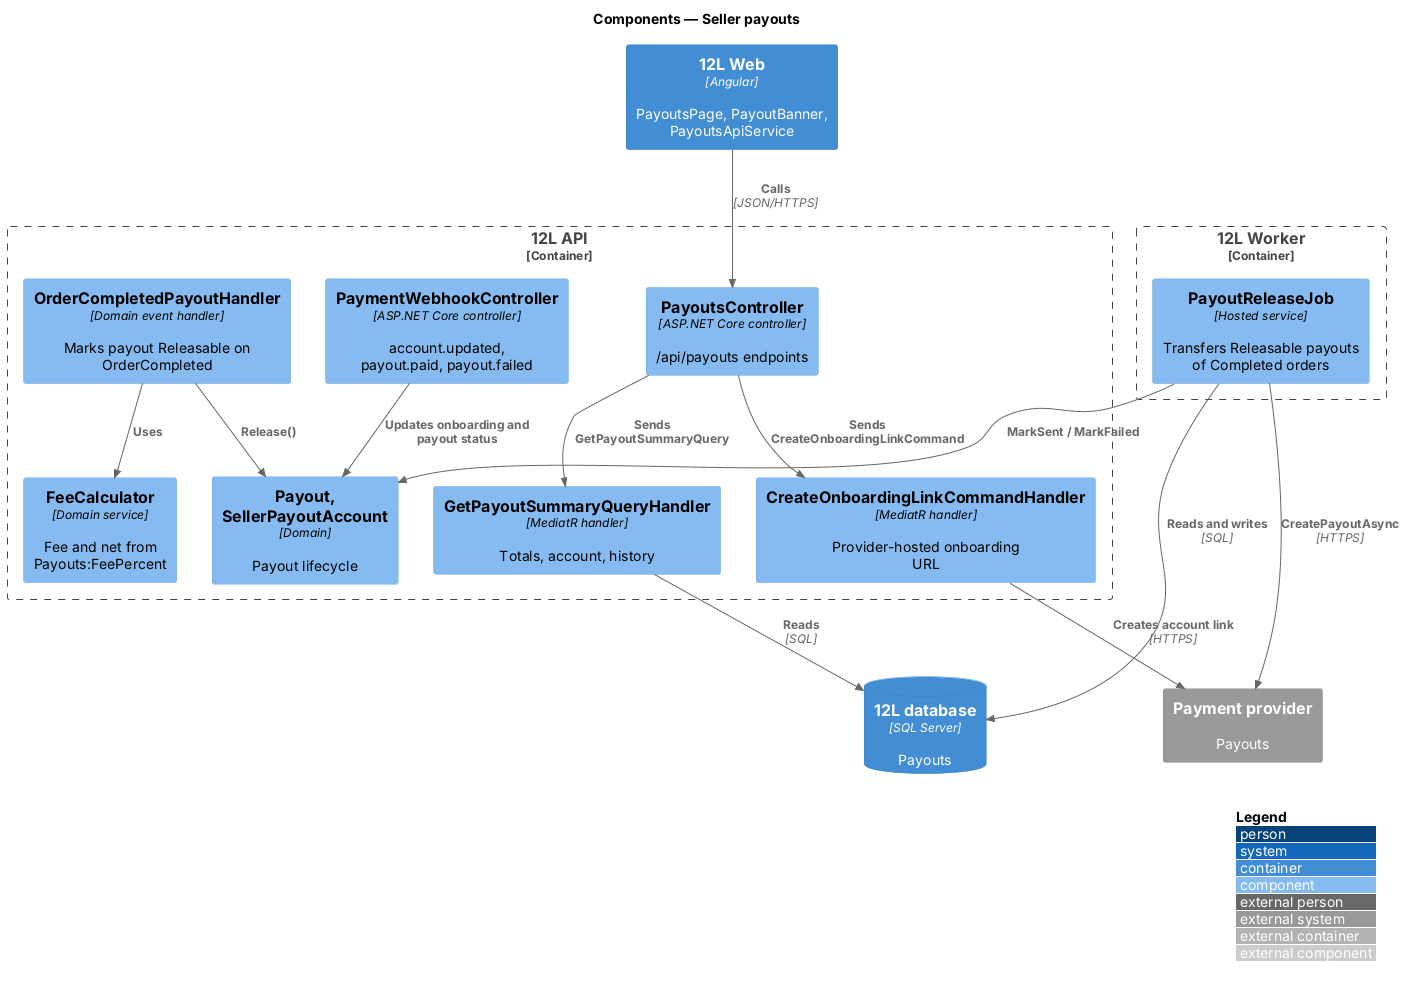

The diagram above was rendered by PlantUML. Its source (embedded in the PNG):
@startuml
!include <C4/C4_Component>
LAYOUT_WITH_LEGEND()
title Components — Seller payouts

Container(web, "12L Web", "Angular", "PayoutsPage, PayoutBanner, PayoutsApiService")
Container_Boundary(api, "12L API") {
  Component(ctrl, "PayoutsController", "ASP.NET Core controller", "/api/payouts endpoints")
  Component(wh, "PaymentWebhookController", "ASP.NET Core controller", "account.updated, payout.paid, payout.failed")
  Component(q, "GetPayoutSummaryQueryHandler", "MediatR handler", "Totals, account, history")
  Component(ol, "CreateOnboardingLinkCommandHandler", "MediatR handler", "Provider-hosted onboarding URL")
  Component(evt, "OrderCompletedPayoutHandler", "Domain event handler", "Marks payout Releasable on OrderCompleted")
  Component(fee, "FeeCalculator", "Domain service", "Fee and net from Payouts:FeePercent")
  Component(ent, "Payout, SellerPayoutAccount", "Domain", "Payout lifecycle")
}
Container_Boundary(worker, "12L Worker") {
  Component(job, "PayoutReleaseJob", "Hosted service", "Transfers Releasable payouts of Completed orders")
}
ContainerDb(db, "12L database", "SQL Server", "Payouts")
System_Ext(pay, "Payment provider", "Payouts")
Rel(web, ctrl, "Calls", "JSON/HTTPS")
Rel(ctrl, q, "Sends GetPayoutSummaryQuery")
Rel(ctrl, ol, "Sends CreateOnboardingLinkCommand")
Rel(ol, pay, "Creates account link", "HTTPS")
Rel(wh, ent, "Updates onboarding and payout status")
Rel(evt, ent, "Release()")
Rel(evt, fee, "Uses")
Rel(job, ent, "MarkSent / MarkFailed")
Rel(job, pay, "CreatePayoutAsync", "HTTPS")
Rel(q, db, "Reads", "SQL")
Rel(job, db, "Reads and writes", "SQL")
@enduml